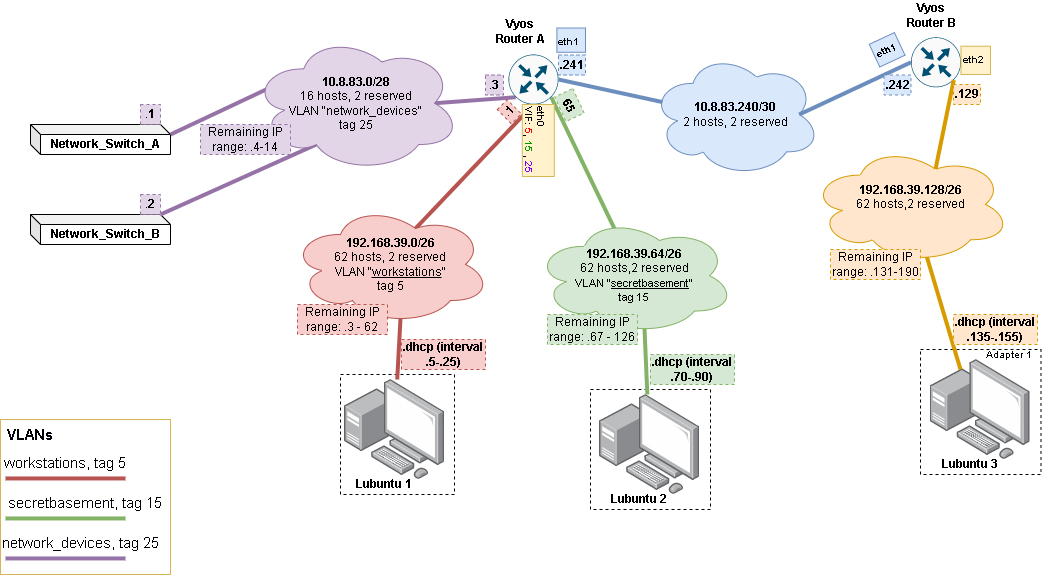

The diagram above was exported from draw.io. Its source (the exported page's mxGraphModel, read from the mxfile embedded in the PNG):
<mxGraphModel dx="1434" dy="844" grid="1" gridSize="10" guides="1" tooltips="1" connect="1" arrows="1" fold="1" page="1" pageScale="2" pageWidth="827" pageHeight="1169" math="0" shadow="0">
  <root>
    <mxCell id="0" />
    <mxCell id="1" parent="0" />
    <mxCell id="RKF8hU4bh8IdU2Sd-XTv-1" value="" style="rounded=0;whiteSpace=wrap;html=1;labelBorderColor=none;fillStyle=auto;strokeColor=#d6b656;fontSize=15;fillColor=none;" parent="1" vertex="1">
      <mxGeometry x="280" y="545" width="170" height="155" as="geometry" />
    </mxCell>
    <mxCell id="RKF8hU4bh8IdU2Sd-XTv-2" value="" style="rounded=0;whiteSpace=wrap;html=1;textOpacity=0;fillColor=none;dashed=1;" parent="1" vertex="1">
      <mxGeometry x="870" y="515" width="120" height="120" as="geometry" />
    </mxCell>
    <mxCell id="RKF8hU4bh8IdU2Sd-XTv-3" value="" style="rounded=0;whiteSpace=wrap;html=1;textOpacity=0;fillColor=none;dashed=1;" parent="1" vertex="1">
      <mxGeometry x="620" y="500" width="114" height="120" as="geometry" />
    </mxCell>
    <mxCell id="RKF8hU4bh8IdU2Sd-XTv-4" value="" style="points=[];aspect=fixed;html=1;align=center;shadow=0;dashed=0;image;image=img/lib/allied_telesis/computer_and_terminals/Personal_Computer_with_Server.svg;" parent="1" vertex="1">
      <mxGeometry x="624" y="505" width="100" height="100" as="geometry" />
    </mxCell>
    <mxCell id="RKF8hU4bh8IdU2Sd-XTv-5" value="Lubuntu 1" style="text;strokeColor=none;align=center;fillColor=none;html=1;verticalAlign=middle;whiteSpace=wrap;rounded=0;fontStyle=1" parent="1" vertex="1">
      <mxGeometry x="634" y="595" width="60" height="30" as="geometry" />
    </mxCell>
    <mxCell id="RKF8hU4bh8IdU2Sd-XTv-6" value="" style="points=[];aspect=fixed;html=1;align=center;shadow=0;dashed=0;image;image=img/lib/allied_telesis/computer_and_terminals/Personal_Computer_with_Server.svg;" parent="1" vertex="1">
      <mxGeometry x="879" y="520" width="100" height="100" as="geometry" />
    </mxCell>
    <mxCell id="RKF8hU4bh8IdU2Sd-XTv-7" value="Lubuntu 2" style="text;strokeColor=none;align=center;fillColor=none;html=1;verticalAlign=middle;whiteSpace=wrap;rounded=0;fontStyle=1" parent="1" vertex="1">
      <mxGeometry x="889" y="610" width="60" height="30" as="geometry" />
    </mxCell>
    <mxCell id="RKF8hU4bh8IdU2Sd-XTv-8" value="Network_Switch_A" style="shape=cube;whiteSpace=wrap;html=1;boundedLbl=1;backgroundOutline=1;darkOpacity=0.05;darkOpacity2=0.1;direction=east;size=10;fontStyle=1" parent="1" vertex="1">
      <mxGeometry x="310" y="250" width="140" height="30" as="geometry" />
    </mxCell>
    <mxCell id="RKF8hU4bh8IdU2Sd-XTv-9" value="Network_Switch_B" style="shape=cube;whiteSpace=wrap;html=1;boundedLbl=1;backgroundOutline=1;darkOpacity=0.05;darkOpacity2=0.1;direction=east;size=10;fontStyle=1" parent="1" vertex="1">
      <mxGeometry x="310" y="340" width="140" height="30" as="geometry" />
    </mxCell>
    <mxCell id="RKF8hU4bh8IdU2Sd-XTv-10" value="" style="endArrow=none;html=1;rounded=0;" parent="1" source="RKF8hU4bh8IdU2Sd-XTv-8" edge="1">
      <mxGeometry width="50" height="50" relative="1" as="geometry">
        <mxPoint x="450" y="265" as="sourcePoint" />
        <mxPoint x="450" y="271.3636363636364" as="targetPoint" />
      </mxGeometry>
    </mxCell>
    <mxCell id="RKF8hU4bh8IdU2Sd-XTv-13" style="rounded=0;orthogonalLoop=1;jettySize=auto;html=1;exitX=0.145;exitY=0.855;exitDx=0;exitDy=0;exitPerimeter=0;entryX=0.875;entryY=0.5;entryDx=0;entryDy=0;entryPerimeter=0;endArrow=none;endFill=0;fillColor=#e1d5e7;strokeColor=#9673a6;strokeWidth=4;" parent="1" source="RKF8hU4bh8IdU2Sd-XTv-16" target="RKF8hU4bh8IdU2Sd-XTv-22" edge="1">
      <mxGeometry relative="1" as="geometry" />
    </mxCell>
    <mxCell id="RKF8hU4bh8IdU2Sd-XTv-14" style="edgeStyle=none;rounded=0;orthogonalLoop=1;jettySize=auto;html=1;exitX=0.5;exitY=1;exitDx=0;exitDy=0;exitPerimeter=0;entryX=0.625;entryY=0.2;entryDx=0;entryDy=0;entryPerimeter=0;endArrow=none;endFill=0;fillColor=#f8cecc;strokeColor=#b85450;strokeWidth=4;" parent="1" source="RKF8hU4bh8IdU2Sd-XTv-16" target="RKF8hU4bh8IdU2Sd-XTv-24" edge="1">
      <mxGeometry relative="1" as="geometry" />
    </mxCell>
    <mxCell id="RKF8hU4bh8IdU2Sd-XTv-15" style="edgeStyle=none;rounded=0;orthogonalLoop=1;jettySize=auto;html=1;exitX=0.855;exitY=0.8555;exitDx=0;exitDy=0;exitPerimeter=0;entryX=0.4;entryY=0.1;entryDx=0;entryDy=0;entryPerimeter=0;endArrow=none;endFill=0;fillColor=#d5e8d4;strokeColor=#82b366;strokeWidth=4;" parent="1" source="RKF8hU4bh8IdU2Sd-XTv-16" target="RKF8hU4bh8IdU2Sd-XTv-26" edge="1">
      <mxGeometry relative="1" as="geometry" />
    </mxCell>
    <mxCell id="RKF8hU4bh8IdU2Sd-XTv-16" value="" style="sketch=0;points=[[0.5,0,0],[1,0.5,0],[0.5,1,0],[0,0.5,0],[0.145,0.145,0],[0.8555,0.145,0],[0.855,0.8555,0],[0.145,0.855,0]];verticalLabelPosition=bottom;html=1;verticalAlign=top;aspect=fixed;align=center;pointerEvents=1;shape=mxgraph.cisco19.rect;prIcon=router;fillColor=#FAFAFA;strokeColor=#005073;" parent="1" vertex="1">
      <mxGeometry x="788" y="180" width="50" height="50" as="geometry" />
    </mxCell>
    <mxCell id="RKF8hU4bh8IdU2Sd-XTv-17" value="Vyos Router A" style="text;strokeColor=none;align=center;fillColor=none;html=1;verticalAlign=middle;whiteSpace=wrap;rounded=0;fontStyle=1" parent="1" vertex="1">
      <mxGeometry x="770" y="141.99" width="60" height="30" as="geometry" />
    </mxCell>
    <mxCell id="RKF8hU4bh8IdU2Sd-XTv-20" style="edgeStyle=none;rounded=0;orthogonalLoop=1;jettySize=auto;html=1;exitX=0.07;exitY=0.4;exitDx=0;exitDy=0;exitPerimeter=0;entryX=0;entryY=0;entryDx=0;entryDy=0;endArrow=none;endFill=0;strokeWidth=4;fillColor=#e1d5e7;strokeColor=#9673a6;" parent="1" source="RKF8hU4bh8IdU2Sd-XTv-22" edge="1">
      <mxGeometry relative="1" as="geometry">
        <mxPoint x="450" y="260" as="targetPoint" />
      </mxGeometry>
    </mxCell>
    <mxCell id="RKF8hU4bh8IdU2Sd-XTv-21" style="edgeStyle=none;rounded=0;orthogonalLoop=1;jettySize=auto;html=1;exitX=0.31;exitY=0.8;exitDx=0;exitDy=0;exitPerimeter=0;entryX=0;entryY=0;entryDx=130;entryDy=0;entryPerimeter=0;endArrow=none;endFill=0;fillColor=#e1d5e7;strokeColor=#9673a6;strokeWidth=4;" parent="1" source="RKF8hU4bh8IdU2Sd-XTv-22" target="RKF8hU4bh8IdU2Sd-XTv-9" edge="1">
      <mxGeometry relative="1" as="geometry" />
    </mxCell>
    <mxCell id="RKF8hU4bh8IdU2Sd-XTv-22" value="&lt;b&gt;10.8.83.0/28&lt;br&gt;&lt;/b&gt;16 hosts, 2 reserved&lt;br&gt;VLAN &quot;network_devices&quot;&lt;br&gt;tag 25" style="ellipse;shape=cloud;whiteSpace=wrap;html=1;labelBorderColor=none;fillStyle=auto;strokeColor=#9673a6;fillColor=#e1d5e7;fontStyle=0" parent="1" vertex="1">
      <mxGeometry x="531" y="160" width="209" height="137.5" as="geometry" />
    </mxCell>
    <mxCell id="RKF8hU4bh8IdU2Sd-XTv-23" style="edgeStyle=none;rounded=0;orthogonalLoop=1;jettySize=auto;html=1;exitX=0.55;exitY=0.95;exitDx=0;exitDy=0;exitPerimeter=0;endArrow=none;endFill=0;strokeWidth=4;strokeColor=#b85450;fillColor=#f8cecc;" parent="1" source="RKF8hU4bh8IdU2Sd-XTv-24" target="RKF8hU4bh8IdU2Sd-XTv-4" edge="1">
      <mxGeometry relative="1" as="geometry">
        <mxPoint x="690" y="490" as="targetPoint" />
      </mxGeometry>
    </mxCell>
    <mxCell id="RKF8hU4bh8IdU2Sd-XTv-24" value="&lt;b&gt;192.168.39.0/26&lt;br style=&quot;border-color: var(--border-color);&quot;&gt;&lt;/b&gt;&lt;span style=&quot;border-color: var(--border-color);&quot;&gt;62 hosts, 2 reserved&lt;/span&gt;&lt;br style=&quot;border-color: var(--border-color); font-weight: 700;&quot;&gt;&lt;span style=&quot;border-color: var(--border-color);&quot;&gt;VLAN &quot;&lt;u style=&quot;border-color: var(--border-color);&quot;&gt;workstations&lt;/u&gt;&quot;&lt;br style=&quot;border-color: var(--border-color);&quot;&gt;tag 5&lt;/span&gt;&lt;span style=&quot;font-size: 11px; font-weight: 700;&quot;&gt;&lt;br&gt;&lt;/span&gt;" style="ellipse;shape=cloud;whiteSpace=wrap;html=1;labelBorderColor=none;fillStyle=auto;strokeColor=#b85450;fillColor=#f8cecc;" parent="1" vertex="1">
      <mxGeometry x="570" y="330" width="200" height="120" as="geometry" />
    </mxCell>
    <mxCell id="RKF8hU4bh8IdU2Sd-XTv-25" style="edgeStyle=none;rounded=0;orthogonalLoop=1;jettySize=auto;html=1;exitX=0.55;exitY=0.95;exitDx=0;exitDy=0;exitPerimeter=0;endArrow=none;endFill=0;strokeWidth=4;strokeColor=#82b366;fillColor=#d5e8d4;" parent="1" source="RKF8hU4bh8IdU2Sd-XTv-26" target="RKF8hU4bh8IdU2Sd-XTv-6" edge="1">
      <mxGeometry relative="1" as="geometry" />
    </mxCell>
    <mxCell id="RKF8hU4bh8IdU2Sd-XTv-26" value="&lt;font style=&quot;font-size: 12px;&quot;&gt;&lt;b style=&quot;border-color: var(--border-color);&quot;&gt;192.168.39.64/26&lt;br style=&quot;border-color: var(--border-color); font-size: 11px;&quot;&gt;&lt;/b&gt;&lt;span style=&quot;font-weight: normal;&quot;&gt;62 hosts,2 reserved&lt;br style=&quot;border-color: var(--border-color); font-size: 11px;&quot;&gt;&lt;/span&gt;&lt;span style=&quot;border-color: var(--border-color); font-size: 11px;&quot;&gt;&lt;span style=&quot;font-weight: normal;&quot;&gt;VLAN &quot;&lt;u style=&quot;border-color: var(--border-color);&quot;&gt;secretbasement&lt;/u&gt;&quot;&lt;br style=&quot;border-color: var(--border-color);&quot;&gt;tag 15&lt;/span&gt;&lt;/span&gt;&lt;span style=&quot;font-weight: normal;&quot;&gt;&lt;br&gt;&lt;/span&gt;&lt;/font&gt;" style="ellipse;shape=cloud;whiteSpace=wrap;html=1;labelBorderColor=none;fillStyle=auto;strokeColor=#82b366;fillColor=#d5e8d4;fontStyle=1" parent="1" vertex="1">
      <mxGeometry x="814" y="342.5" width="200" height="117.5" as="geometry" />
    </mxCell>
    <mxCell id="RKF8hU4bh8IdU2Sd-XTv-27" style="edgeStyle=none;rounded=0;orthogonalLoop=1;jettySize=auto;html=1;endArrow=none;endFill=0;strokeWidth=4;strokeColor=#b85450;fillColor=#f8cecc;" parent="1" edge="1">
      <mxGeometry relative="1" as="geometry">
        <mxPoint x="405" y="603.95" as="sourcePoint" />
        <mxPoint x="285.00270270270244" y="603.95" as="targetPoint" />
      </mxGeometry>
    </mxCell>
    <mxCell id="RKF8hU4bh8IdU2Sd-XTv-28" value="&lt;font color=&quot;#020308&quot; style=&quot;font-size: 15px;&quot;&gt;VLANs&lt;/font&gt;" style="text;strokeColor=none;align=center;fillColor=none;html=1;verticalAlign=middle;whiteSpace=wrap;rounded=0;fontSize=15;fontColor=#3355FF;fontStyle=1" parent="1" vertex="1">
      <mxGeometry x="280" y="545" width="60" height="30" as="geometry" />
    </mxCell>
    <mxCell id="RKF8hU4bh8IdU2Sd-XTv-29" value="workstations, tag 5" style="text;strokeColor=none;align=center;fillColor=none;html=1;verticalAlign=middle;whiteSpace=wrap;rounded=0;fontSize=15;fontColor=#020308;" parent="1" vertex="1">
      <mxGeometry x="280" y="580" width="130" height="15" as="geometry" />
    </mxCell>
    <mxCell id="RKF8hU4bh8IdU2Sd-XTv-30" style="edgeStyle=none;rounded=0;orthogonalLoop=1;jettySize=auto;html=1;endArrow=none;endFill=0;strokeWidth=4;strokeColor=#82b366;fillColor=#d5e8d4;" parent="1" edge="1">
      <mxGeometry relative="1" as="geometry">
        <mxPoint x="405" y="643.95" as="sourcePoint" />
        <mxPoint x="285.00270270270244" y="643.95" as="targetPoint" />
      </mxGeometry>
    </mxCell>
    <mxCell id="RKF8hU4bh8IdU2Sd-XTv-31" value="secretbasement, tag 15" style="text;strokeColor=none;align=center;fillColor=none;html=1;verticalAlign=middle;whiteSpace=wrap;rounded=0;fontSize=15;fontColor=#020308;" parent="1" vertex="1">
      <mxGeometry x="280" y="620" width="170" height="15" as="geometry" />
    </mxCell>
    <mxCell id="RKF8hU4bh8IdU2Sd-XTv-32" style="edgeStyle=none;rounded=0;orthogonalLoop=1;jettySize=auto;html=1;endArrow=none;endFill=0;strokeWidth=4;strokeColor=#9673a6;fillColor=#e1d5e7;" parent="1" edge="1">
      <mxGeometry relative="1" as="geometry">
        <mxPoint x="405" y="683.95" as="sourcePoint" />
        <mxPoint x="285.00270270270244" y="683.95" as="targetPoint" />
      </mxGeometry>
    </mxCell>
    <mxCell id="RKF8hU4bh8IdU2Sd-XTv-33" value="network_devices, tag 25" style="text;strokeColor=none;align=center;fillColor=none;html=1;verticalAlign=middle;whiteSpace=wrap;rounded=0;fontSize=15;fontColor=#020308;" parent="1" vertex="1">
      <mxGeometry x="280" y="660" width="160" height="15" as="geometry" />
    </mxCell>
    <mxCell id="RKF8hU4bh8IdU2Sd-XTv-34" value=".&lt;b&gt;&lt;font style=&quot;font-size: 12px;&quot;&gt;2&lt;/font&gt;&lt;/b&gt;" style="text;strokeColor=#9673a6;align=center;fillColor=#e1d5e7;html=1;verticalAlign=middle;whiteSpace=wrap;rounded=0;dashed=1;fontSize=10;" parent="1" vertex="1">
      <mxGeometry x="420" y="320" width="20" height="20" as="geometry" />
    </mxCell>
    <mxCell id="RKF8hU4bh8IdU2Sd-XTv-35" value=".&lt;font style=&quot;font-size: 12px;&quot;&gt;&lt;b&gt;1&lt;/b&gt;&lt;/font&gt;" style="text;strokeColor=#9673a6;align=center;fillColor=#e1d5e7;html=1;verticalAlign=middle;whiteSpace=wrap;rounded=0;dashed=1;fontSize=10;" parent="1" vertex="1">
      <mxGeometry x="420" y="230" width="20" height="20" as="geometry" />
    </mxCell>
    <mxCell id="RKF8hU4bh8IdU2Sd-XTv-36" value=".&lt;font style=&quot;font-size: 12px;&quot;&gt;&lt;b&gt;3&lt;/b&gt;&lt;/font&gt;" style="text;strokeColor=#9673a6;align=center;fillColor=#e1d5e7;html=1;verticalAlign=middle;whiteSpace=wrap;rounded=0;dashed=1;fontSize=10;" parent="1" vertex="1">
      <mxGeometry x="765" y="200.51" width="18" height="20" as="geometry" />
    </mxCell>
    <mxCell id="RKF8hU4bh8IdU2Sd-XTv-37" value=".&lt;font style=&quot;font-size: 12px;&quot;&gt;&lt;b&gt;1&lt;/b&gt;&lt;/font&gt;" style="text;strokeColor=#b85450;align=center;fillColor=#f8cecc;html=1;verticalAlign=middle;whiteSpace=wrap;rounded=0;dashed=1;fontSize=10;rotation=-45;" parent="1" vertex="1">
      <mxGeometry x="781.8" y="227.2" width="14" height="20" as="geometry" />
    </mxCell>
    <mxCell id="RKF8hU4bh8IdU2Sd-XTv-38" value=".&lt;b style=&quot;font-size: 12px;&quot;&gt;65&lt;/b&gt;" style="text;strokeColor=#82b366;align=center;fillColor=#d5e8d4;html=1;verticalAlign=middle;whiteSpace=wrap;rounded=0;dashed=1;fontSize=10;rotation=65;" parent="1" vertex="1">
      <mxGeometry x="835.41" y="220.51" width="27" height="20" as="geometry" />
    </mxCell>
    <mxCell id="TA5EwwFEfKLULi9zCZub-3" value="Remaining IP range: .3 - 62" style="text;strokeColor=#b85450;align=center;fillColor=#f8cecc;html=1;verticalAlign=middle;whiteSpace=wrap;rounded=0;dashed=1;fontSize=12;" parent="1" vertex="1">
      <mxGeometry x="577" y="430" width="90" height="30" as="geometry" />
    </mxCell>
    <mxCell id="TA5EwwFEfKLULi9zCZub-4" value="Remaining IP range: .67 - 126" style="text;strokeColor=#82b366;align=center;fillColor=#d5e8d4;html=1;verticalAlign=middle;whiteSpace=wrap;rounded=0;dashed=1;fontSize=12;" parent="1" vertex="1">
      <mxGeometry x="827" y="440" width="90" height="30" as="geometry" />
    </mxCell>
    <mxCell id="TA5EwwFEfKLULi9zCZub-5" value="Remaining IP range: .4-14" style="text;strokeColor=#9673a6;align=center;fillColor=#e1d5e7;html=1;verticalAlign=middle;whiteSpace=wrap;rounded=0;dashed=1;fontSize=12;" parent="1" vertex="1">
      <mxGeometry x="480" y="250" width="90" height="30" as="geometry" />
    </mxCell>
    <mxCell id="QRrrhcHQcgXPrLChCnhV-1" value="eth0&lt;br&gt;VIF: &lt;font color=&quot;#ff0000&quot;&gt;5&lt;/font&gt;&lt;font color=&quot;#020308&quot;&gt;, &lt;/font&gt;&lt;font color=&quot;#009900&quot;&gt;15&lt;/font&gt;&lt;font color=&quot;#020308&quot;&gt;&amp;nbsp;, &lt;/font&gt;&lt;font color=&quot;#7f00ff&quot;&gt;25&lt;/font&gt;" style="text;strokeColor=#d6b656;align=left;fillColor=#fff2cc;html=1;verticalAlign=top;whiteSpace=wrap;rounded=0;rotation=90;fontStyle=1;fontSize=10;" parent="1" vertex="1">
      <mxGeometry x="781.8" y="250" width="72" height="31.99" as="geometry" />
    </mxCell>
    <mxCell id="EMXsfQ_swojAOYC98jxT-1" value="" style="rounded=0;whiteSpace=wrap;html=1;textOpacity=0;fillColor=none;dashed=1;" parent="1" vertex="1">
      <mxGeometry x="1200" y="475" width="120.5" height="125" as="geometry" />
    </mxCell>
    <mxCell id="EMXsfQ_swojAOYC98jxT-2" value="" style="points=[];aspect=fixed;html=1;align=center;shadow=0;dashed=0;image;image=img/lib/allied_telesis/computer_and_terminals/Personal_Computer_with_Server.svg;" parent="1" vertex="1">
      <mxGeometry x="1209.5" y="485" width="100" height="100" as="geometry" />
    </mxCell>
    <mxCell id="EMXsfQ_swojAOYC98jxT-3" value="Lubuntu 3" style="text;strokeColor=none;align=center;fillColor=none;html=1;verticalAlign=middle;whiteSpace=wrap;rounded=0;fontStyle=1" parent="1" vertex="1">
      <mxGeometry x="1219.5" y="575" width="60" height="30" as="geometry" />
    </mxCell>
    <mxCell id="EMXsfQ_swojAOYC98jxT-4" value="&lt;font style=&quot;font-size: 10px;&quot;&gt;Adapter 1&amp;nbsp;&lt;/font&gt;" style="text;strokeColor=none;align=center;fillColor=none;html=1;verticalAlign=middle;whiteSpace=wrap;rounded=0;rotation=0;fontStyle=0" parent="1" vertex="1">
      <mxGeometry x="1250" y="465" width="80" height="30" as="geometry" />
    </mxCell>
    <mxCell id="EMXsfQ_swojAOYC98jxT-6" value="" style="sketch=0;points=[[0.5,0,0],[1,0.5,0],[0.5,1,0],[0,0.5,0],[0.145,0.145,0],[0.8555,0.145,0],[0.855,0.8555,0],[0.145,0.855,0]];verticalLabelPosition=bottom;html=1;verticalAlign=top;aspect=fixed;align=center;pointerEvents=1;shape=mxgraph.cisco19.rect;prIcon=router;fillColor=#FAFAFA;strokeColor=#005073;" parent="1" vertex="1">
      <mxGeometry x="1190.5" y="162.8" width="50" height="50" as="geometry" />
    </mxCell>
    <mxCell id="EMXsfQ_swojAOYC98jxT-7" value="Vyos Router B" style="text;strokeColor=none;align=center;fillColor=none;html=1;verticalAlign=middle;whiteSpace=wrap;rounded=0;fontStyle=1" parent="1" vertex="1">
      <mxGeometry x="1180.5" y="125.86" width="60" height="30" as="geometry" />
    </mxCell>
    <mxCell id="EMXsfQ_swojAOYC98jxT-10" value="" style="endArrow=none;html=1;rounded=0;strokeWidth=4;entryX=0.625;entryY=0.2;entryDx=0;entryDy=0;exitX=0.855;exitY=0.8555;exitDx=0;exitDy=0;exitPerimeter=0;entryPerimeter=0;fillColor=#ffe6cc;strokeColor=#d79b00;" parent="1" source="EMXsfQ_swojAOYC98jxT-6" target="rki67GBkEaEdB_VFwAf7-6" edge="1">
      <mxGeometry width="50" height="50" relative="1" as="geometry">
        <mxPoint x="1330" y="208.01" as="sourcePoint" />
        <mxPoint x="1180" y="285.02" as="targetPoint" />
      </mxGeometry>
    </mxCell>
    <mxCell id="EMXsfQ_swojAOYC98jxT-12" value="eth2" style="text;strokeColor=#d6b656;align=left;fillColor=#fff2cc;html=1;verticalAlign=top;whiteSpace=wrap;rounded=0;rotation=0;fontStyle=1;fontSize=10;" parent="1" vertex="1">
      <mxGeometry x="1240.5" y="171.73" width="29.5" height="28.27" as="geometry" />
    </mxCell>
    <mxCell id="rki67GBkEaEdB_VFwAf7-1" value="&lt;font style=&quot;font-size: 12px;&quot;&gt;&lt;b&gt;10.8.83.240/30&lt;/b&gt;&lt;br&gt;2 hosts, 2 reserved&lt;br&gt;&lt;/font&gt;" style="ellipse;shape=cloud;whiteSpace=wrap;html=1;fontSize=9;fillColor=#dae8fc;strokeColor=#6c8ebf;" parent="1" vertex="1">
      <mxGeometry x="930" y="177.76" width="170" height="124.49" as="geometry" />
    </mxCell>
    <mxCell id="rki67GBkEaEdB_VFwAf7-5" value="" style="endArrow=none;html=1;rounded=0;strokeWidth=4;entryX=0.4;entryY=0.182;entryDx=0;entryDy=0;exitX=0.55;exitY=0.95;exitDx=0;exitDy=0;exitPerimeter=0;entryPerimeter=0;fillColor=#ffe6cc;strokeColor=#d79b00;" parent="1" edge="1">
      <mxGeometry width="50" height="50" relative="1" as="geometry">
        <mxPoint x="1202.5" y="369.5" as="sourcePoint" />
        <mxPoint x="1240" y="495" as="targetPoint" />
      </mxGeometry>
    </mxCell>
    <mxCell id="rki67GBkEaEdB_VFwAf7-6" value="&lt;font style=&quot;font-size: 12px;&quot;&gt;&lt;b style=&quot;border-color: var(--border-color);&quot;&gt;192.168.39.128/26&lt;br style=&quot;border-color: var(--border-color); font-size: 11px;&quot;&gt;&lt;/b&gt;&lt;span style=&quot;font-weight: normal;&quot;&gt;62 hosts,2 reserved&lt;br style=&quot;border-color: var(--border-color); font-size: 11px;&quot;&gt;&lt;/span&gt;&lt;span style=&quot;font-weight: normal;&quot;&gt;&lt;br&gt;&lt;/span&gt;&lt;/font&gt;" style="ellipse;shape=cloud;whiteSpace=wrap;html=1;labelBorderColor=none;fillStyle=auto;strokeColor=#d79b00;fillColor=#ffe6cc;fontStyle=1" parent="1" vertex="1">
      <mxGeometry x="1090" y="271.25" width="200" height="117.5" as="geometry" />
    </mxCell>
    <mxCell id="rki67GBkEaEdB_VFwAf7-7" value="&lt;b&gt;&lt;font style=&quot;font-size: 12px;&quot;&gt;.129&lt;/font&gt;&lt;/b&gt;" style="text;strokeColor=#d79b00;align=center;fillColor=#ffe6cc;html=1;verticalAlign=middle;whiteSpace=wrap;rounded=0;dashed=1;fontSize=10;rotation=0;" parent="1" vertex="1">
      <mxGeometry x="1233" y="210" width="27" height="20" as="geometry" />
    </mxCell>
    <mxCell id="rki67GBkEaEdB_VFwAf7-8" value="&lt;font style=&quot;font-size: 12px;&quot;&gt;.dhcp (interval &lt;br&gt;.135-.155)&lt;/font&gt;" style="text;strokeColor=#d79b00;align=center;fillColor=#ffe6cc;html=1;verticalAlign=middle;whiteSpace=wrap;rounded=0;dashed=1;fontSize=10;rotation=0;fontStyle=1" parent="1" vertex="1">
      <mxGeometry x="1233" y="440" width="84" height="30" as="geometry" />
    </mxCell>
    <mxCell id="rki67GBkEaEdB_VFwAf7-9" value="" style="endArrow=none;html=1;rounded=0;strokeWidth=4;entryX=0.875;entryY=0.5;entryDx=0;entryDy=0;exitX=0;exitY=0.5;exitDx=0;exitDy=0;exitPerimeter=0;entryPerimeter=0;fillColor=#dae8fc;strokeColor=#6c8ebf;" parent="1" source="EMXsfQ_swojAOYC98jxT-6" target="rki67GBkEaEdB_VFwAf7-1" edge="1">
      <mxGeometry width="50" height="50" relative="1" as="geometry">
        <mxPoint x="1002.75" y="69.99500000000009" as="sourcePoint" />
        <mxPoint x="1000" y="137.23999999999998" as="targetPoint" />
      </mxGeometry>
    </mxCell>
    <mxCell id="rki67GBkEaEdB_VFwAf7-10" value="" style="endArrow=none;html=1;rounded=0;strokeWidth=4;entryX=1;entryY=0.5;entryDx=0;entryDy=0;exitX=0.07;exitY=0.4;exitDx=0;exitDy=0;exitPerimeter=0;entryPerimeter=0;fillColor=#dae8fc;strokeColor=#6c8ebf;" parent="1" source="rki67GBkEaEdB_VFwAf7-1" target="RKF8hU4bh8IdU2Sd-XTv-16" edge="1">
      <mxGeometry width="50" height="50" relative="1" as="geometry">
        <mxPoint x="1002.25" y="60" as="sourcePoint" />
        <mxPoint x="950" y="77.24499999999989" as="targetPoint" />
      </mxGeometry>
    </mxCell>
    <mxCell id="rki67GBkEaEdB_VFwAf7-11" value="&lt;b&gt;&lt;font style=&quot;font-size: 12px;&quot;&gt;.241&lt;/font&gt;&lt;/b&gt;" style="text;strokeColor=#6c8ebf;align=center;fillColor=#dae8fc;html=1;verticalAlign=middle;whiteSpace=wrap;rounded=0;dashed=1;fontSize=10;rotation=0;" parent="1" vertex="1">
      <mxGeometry x="838" y="180.51" width="27" height="20" as="geometry" />
    </mxCell>
    <mxCell id="rki67GBkEaEdB_VFwAf7-12" value="&lt;b&gt;&lt;font style=&quot;font-size: 12px;&quot;&gt;.242&lt;/font&gt;&lt;/b&gt;" style="text;strokeColor=#6c8ebf;align=center;fillColor=#dae8fc;html=1;verticalAlign=middle;whiteSpace=wrap;rounded=0;dashed=1;fontSize=10;rotation=0;" parent="1" vertex="1">
      <mxGeometry x="1163.5" y="200.51" width="27" height="20" as="geometry" />
    </mxCell>
    <mxCell id="rki67GBkEaEdB_VFwAf7-13" value="eth1&lt;br&gt;" style="text;strokeColor=#6c8ebf;align=left;fillColor=#dae8fc;html=1;verticalAlign=top;whiteSpace=wrap;rounded=0;rotation=-25;fontStyle=1;fontSize=10;" parent="1" vertex="1">
      <mxGeometry x="1152.71" y="162.8" width="27.79" height="24.96" as="geometry" />
    </mxCell>
    <mxCell id="tgwddoq9lc2SvAux7IQA-1" value="eth1&lt;br&gt;" style="text;strokeColor=#6c8ebf;align=left;fillColor=#dae8fc;html=1;verticalAlign=top;whiteSpace=wrap;rounded=0;rotation=0;fontStyle=1;fontSize=10;" vertex="1" parent="1">
      <mxGeometry x="836.41" y="153.53" width="28.59" height="24.23" as="geometry" />
    </mxCell>
    <mxCell id="fIjDsJXCHmAZEg8yUobT-1" value="Remaining IP range: .131-190" style="text;strokeColor=#d79b00;align=center;fillColor=#ffe6cc;html=1;verticalAlign=middle;whiteSpace=wrap;rounded=0;dashed=1;fontSize=12;" vertex="1" parent="1">
      <mxGeometry x="1110" y="375" width="90" height="30" as="geometry" />
    </mxCell>
    <mxCell id="fIjDsJXCHmAZEg8yUobT-2" value="&lt;font style=&quot;font-size: 12px;&quot;&gt;.dhcp (interval &lt;br&gt;.70-.90)&lt;/font&gt;" style="text;strokeColor=#82b366;align=center;fillColor=#d5e8d4;html=1;verticalAlign=middle;whiteSpace=wrap;rounded=0;dashed=1;fontSize=10;rotation=0;fontStyle=1" vertex="1" parent="1">
      <mxGeometry x="930" y="480" width="84" height="30" as="geometry" />
    </mxCell>
    <mxCell id="fIjDsJXCHmAZEg8yUobT-3" value="&lt;font style=&quot;font-size: 12px;&quot;&gt;.dhcp (interval &lt;br&gt;.5-.25)&lt;/font&gt;" style="text;strokeColor=#b85450;align=center;fillColor=#f8cecc;html=1;verticalAlign=middle;whiteSpace=wrap;rounded=0;dashed=1;fontSize=10;rotation=0;fontStyle=1" vertex="1" parent="1">
      <mxGeometry x="681" y="465" width="84" height="30" as="geometry" />
    </mxCell>
  </root>
</mxGraphModel>